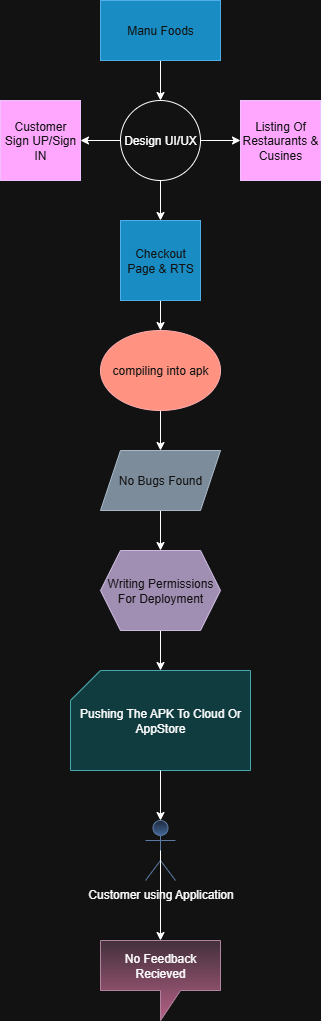

The diagram above was exported from draw.io. Its source (the exported page's mxGraphModel, read from the mxfile embedded in the PNG):
<mxGraphModel dx="772" dy="412" grid="1" gridSize="10" guides="1" tooltips="1" connect="1" arrows="1" fold="1" page="1" pageScale="1" pageWidth="850" pageHeight="1100" math="0" shadow="0">
  <root>
    <mxCell id="0" />
    <mxCell id="1" parent="0" />
    <mxCell id="NU3213ctPpjiK-QH4qvJ-26" style="edgeStyle=orthogonalEdgeStyle;rounded=0;orthogonalLoop=1;jettySize=auto;html=1;exitX=0.5;exitY=1;exitDx=0;exitDy=0;" edge="1" parent="1" source="NU3213ctPpjiK-QH4qvJ-21" target="NU3213ctPpjiK-QH4qvJ-22">
      <mxGeometry relative="1" as="geometry" />
    </mxCell>
    <mxCell id="NU3213ctPpjiK-QH4qvJ-21" value="Manu Foods" style="rounded=0;whiteSpace=wrap;html=1;fillColor=#1ba1e2;fontColor=#ffffff;strokeColor=#006EAF;" vertex="1" parent="1">
      <mxGeometry x="380" y="40" width="120" height="60" as="geometry" />
    </mxCell>
    <mxCell id="NU3213ctPpjiK-QH4qvJ-28" style="edgeStyle=orthogonalEdgeStyle;rounded=0;orthogonalLoop=1;jettySize=auto;html=1;exitX=0;exitY=0.5;exitDx=0;exitDy=0;entryX=1;entryY=0.5;entryDx=0;entryDy=0;" edge="1" parent="1" source="NU3213ctPpjiK-QH4qvJ-22" target="NU3213ctPpjiK-QH4qvJ-23">
      <mxGeometry relative="1" as="geometry" />
    </mxCell>
    <mxCell id="NU3213ctPpjiK-QH4qvJ-29" style="edgeStyle=orthogonalEdgeStyle;rounded=0;orthogonalLoop=1;jettySize=auto;html=1;exitX=0.5;exitY=1;exitDx=0;exitDy=0;entryX=0.5;entryY=0;entryDx=0;entryDy=0;" edge="1" parent="1" source="NU3213ctPpjiK-QH4qvJ-22" target="NU3213ctPpjiK-QH4qvJ-25">
      <mxGeometry relative="1" as="geometry" />
    </mxCell>
    <mxCell id="NU3213ctPpjiK-QH4qvJ-30" style="edgeStyle=orthogonalEdgeStyle;rounded=0;orthogonalLoop=1;jettySize=auto;html=1;exitX=1;exitY=0.5;exitDx=0;exitDy=0;entryX=0;entryY=0.5;entryDx=0;entryDy=0;" edge="1" parent="1" source="NU3213ctPpjiK-QH4qvJ-22" target="NU3213ctPpjiK-QH4qvJ-24">
      <mxGeometry relative="1" as="geometry" />
    </mxCell>
    <mxCell id="NU3213ctPpjiK-QH4qvJ-22" value="Design UI/UX" style="ellipse;whiteSpace=wrap;html=1;aspect=fixed;" vertex="1" parent="1">
      <mxGeometry x="400" y="140" width="80" height="80" as="geometry" />
    </mxCell>
    <mxCell id="NU3213ctPpjiK-QH4qvJ-23" value="Customer Sign UP/Sign IN" style="whiteSpace=wrap;html=1;aspect=fixed;fillColor=#6a00ff;fontColor=#ffffff;strokeColor=#3700CC;" vertex="1" parent="1">
      <mxGeometry x="280" y="140" width="80" height="80" as="geometry" />
    </mxCell>
    <mxCell id="NU3213ctPpjiK-QH4qvJ-24" value="Listing Of Restaurants &amp;amp; Cusines" style="whiteSpace=wrap;html=1;aspect=fixed;fillColor=#6a00ff;fontColor=#ffffff;strokeColor=#3700CC;" vertex="1" parent="1">
      <mxGeometry x="520" y="140" width="80" height="80" as="geometry" />
    </mxCell>
    <mxCell id="NU3213ctPpjiK-QH4qvJ-39" style="edgeStyle=orthogonalEdgeStyle;rounded=0;orthogonalLoop=1;jettySize=auto;html=1;exitX=0.5;exitY=1;exitDx=0;exitDy=0;entryX=0.5;entryY=0;entryDx=0;entryDy=0;" edge="1" parent="1" source="NU3213ctPpjiK-QH4qvJ-25" target="NU3213ctPpjiK-QH4qvJ-31">
      <mxGeometry relative="1" as="geometry" />
    </mxCell>
    <mxCell id="NU3213ctPpjiK-QH4qvJ-25" value="Checkout Page &amp;amp; RTS" style="whiteSpace=wrap;html=1;aspect=fixed;fillColor=#1ba1e2;fontColor=#ffffff;strokeColor=#006EAF;" vertex="1" parent="1">
      <mxGeometry x="400" y="260" width="80" height="80" as="geometry" />
    </mxCell>
    <mxCell id="NU3213ctPpjiK-QH4qvJ-40" style="edgeStyle=orthogonalEdgeStyle;rounded=0;orthogonalLoop=1;jettySize=auto;html=1;exitX=0.5;exitY=1;exitDx=0;exitDy=0;entryX=0.5;entryY=0;entryDx=0;entryDy=0;" edge="1" parent="1" source="NU3213ctPpjiK-QH4qvJ-31" target="NU3213ctPpjiK-QH4qvJ-32">
      <mxGeometry relative="1" as="geometry" />
    </mxCell>
    <mxCell id="NU3213ctPpjiK-QH4qvJ-31" value="compiling into apk" style="ellipse;whiteSpace=wrap;html=1;fillColor=#e51400;fontColor=#ffffff;strokeColor=#B20000;" vertex="1" parent="1">
      <mxGeometry x="380" y="370" width="120" height="80" as="geometry" />
    </mxCell>
    <mxCell id="NU3213ctPpjiK-QH4qvJ-41" style="edgeStyle=orthogonalEdgeStyle;rounded=0;orthogonalLoop=1;jettySize=auto;html=1;exitX=0.5;exitY=1;exitDx=0;exitDy=0;" edge="1" parent="1" source="NU3213ctPpjiK-QH4qvJ-32" target="NU3213ctPpjiK-QH4qvJ-34">
      <mxGeometry relative="1" as="geometry" />
    </mxCell>
    <mxCell id="NU3213ctPpjiK-QH4qvJ-32" value="No Bugs Found" style="shape=parallelogram;perimeter=parallelogramPerimeter;whiteSpace=wrap;html=1;fixedSize=1;fillColor=#647687;strokeColor=#314354;fontColor=#ffffff;" vertex="1" parent="1">
      <mxGeometry x="380" y="490" width="120" height="60" as="geometry" />
    </mxCell>
    <mxCell id="NU3213ctPpjiK-QH4qvJ-42" value="" style="edgeStyle=orthogonalEdgeStyle;rounded=0;orthogonalLoop=1;jettySize=auto;html=1;" edge="1" parent="1" source="NU3213ctPpjiK-QH4qvJ-34" target="NU3213ctPpjiK-QH4qvJ-38">
      <mxGeometry relative="1" as="geometry" />
    </mxCell>
    <mxCell id="NU3213ctPpjiK-QH4qvJ-34" value="Writing Permissions For Deployment" style="shape=hexagon;perimeter=hexagonPerimeter2;whiteSpace=wrap;html=1;fixedSize=1;fillColor=#76608a;fontColor=#ffffff;strokeColor=#432D57;" vertex="1" parent="1">
      <mxGeometry x="380" y="590" width="120" height="80" as="geometry" />
    </mxCell>
    <mxCell id="NU3213ctPpjiK-QH4qvJ-38" value="Pushing The APK To Cloud Or AppStore" style="shape=card;whiteSpace=wrap;html=1;fillColor=#b0e3e6;strokeColor=#0e8088;" vertex="1" parent="1">
      <mxGeometry x="350" y="710" width="180" height="100" as="geometry" />
    </mxCell>
    <mxCell id="NU3213ctPpjiK-QH4qvJ-43" value="Customer using Application" style="shape=umlActor;verticalLabelPosition=bottom;verticalAlign=top;html=1;outlineConnect=0;fillColor=#dae8fc;strokeColor=#6c8ebf;gradientColor=#7ea6e0;" vertex="1" parent="1">
      <mxGeometry x="425" y="860" width="30" height="60" as="geometry" />
    </mxCell>
    <mxCell id="NU3213ctPpjiK-QH4qvJ-45" value="No Feedback Recieved" style="shape=callout;whiteSpace=wrap;html=1;perimeter=calloutPerimeter;fillColor=#e6d0de;gradientColor=#d5739d;strokeColor=#996185;" vertex="1" parent="1">
      <mxGeometry x="380" y="980" width="120" height="80" as="geometry" />
    </mxCell>
    <mxCell id="NU3213ctPpjiK-QH4qvJ-49" style="edgeStyle=orthogonalEdgeStyle;rounded=0;orthogonalLoop=1;jettySize=auto;html=1;exitX=0.5;exitY=0.5;exitDx=0;exitDy=0;exitPerimeter=0;entryX=0.5;entryY=0;entryDx=0;entryDy=0;entryPerimeter=0;" edge="1" parent="1" source="NU3213ctPpjiK-QH4qvJ-43" target="NU3213ctPpjiK-QH4qvJ-45">
      <mxGeometry relative="1" as="geometry" />
    </mxCell>
    <mxCell id="NU3213ctPpjiK-QH4qvJ-51" style="edgeStyle=orthogonalEdgeStyle;rounded=0;orthogonalLoop=1;jettySize=auto;html=1;exitX=0.5;exitY=1;exitDx=0;exitDy=0;exitPerimeter=0;entryX=0.5;entryY=0;entryDx=0;entryDy=0;entryPerimeter=0;" edge="1" parent="1" source="NU3213ctPpjiK-QH4qvJ-38" target="NU3213ctPpjiK-QH4qvJ-43">
      <mxGeometry relative="1" as="geometry" />
    </mxCell>
  </root>
</mxGraphModel>